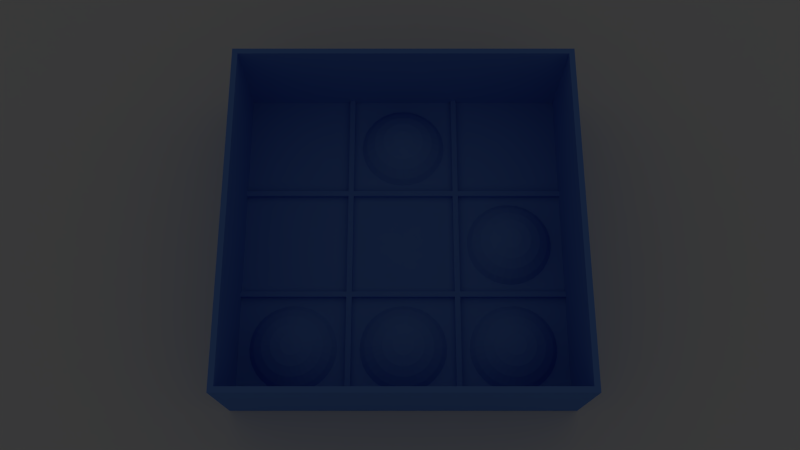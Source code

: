 # Source: hacker-jabon.blend  (saved by Blender 2.72.0; exported with 4.5.12 LTS)
import bpy
from mathutils import Matrix  # noqa: F401  (used for matrix-valued properties, if any)

bpy.ops.wm.read_factory_settings(use_empty=True)
scene = bpy.context.scene
scene.name = 'Scene'

# ---- collections
col_collection_1 = bpy.data.collections.new('Collection 1'); scene.collection.children.link(col_collection_1)

# ---- materials (node trees are filled in below, after node groups)
mat_color = bpy.data.materials.new('color')
mat_color.alpha_threshold = 0.0
mat_color.use_transparent_shadow = False
mat_color.diffuse_color = (0.1386, 0.2976, 0.8, 1.0)
mat_color.roughness = 0.5
mat_color.line_color = (0.0, 0.0, 0.0, 1.0)

# ---- material node trees

# ---- world
world_world = bpy.data.worlds.new('World'); scene.world = world_world
world_world.color = (0.05088, 0.05088, 0.05088)
world_world.use_sun_shadow = False
world_world.sun_shadow_jitter_overblur = 0.0
world_world.cycles.sampling_method = 'MANUAL'
world_world.cycles.sample_map_resolution = 256

# ---- cameras
cam_camera = bpy.data.cameras.new('Camera')
cam_camera.clip_end = 500.0
cam_camera.lens = 35.0
cam_camera.sensor_width = 32.0
cam_camera.sensor_height = 18.0
cam_camera.ortho_scale = 7.314
cam_camera.dof.focus_distance = 0.0
cam_camera.dof.aperture_fstop = 128.0

# ---- lights
light_lamp = bpy.data.lights.new('Lamp', 'POINT')
light_lamp.transmission_factor = 0.0
light_lamp.cutoff_distance = 30.0
light_lamp.energy = 100.0
light_lamp.shadow_buffer_clip_start = 1.001
light_lamp.shadow_soft_size = 0.1
light_lamp.shadow_maximum_resolution = 0.006
light_lamp.use_absolute_resolution = True
light_lamp.cycles.use_multiple_importance_sampling = False

# ---- meshes
me_plane = bpy.data.meshes.new('Plane')
me_plane.from_pydata([(-1.0, -1.0, 0.0), (1.0, -1.0, 0.0), (-1.0, 1.0, 0.0), (1.0, 1.0, 0.0)], [], [(0, 1, 3, 2)])
me_plane.use_remesh_preserve_volume = False
me_plane.use_remesh_preserve_attributes = False
me_plane.use_mirror_vertex_groups = False
me_plane.update()
me_cube_003 = bpy.data.meshes.new('Cube.003')
me_cube_003.from_pydata([(-1.0, -1.0, 0.8), (-1.0, -1.0, 1.0), (-1.0, 1.0, 1.0), (-1.0, 1.0, 0.8), (1.0, -1.0, 0.8), (1.0, -1.0, 1.0), (1.0, 1.0, 1.0), (1.0, 1.0, 0.8)], [], [(0, 1, 2, 3), (4, 5, 1, 0), (5, 6, 2, 1), (3, 2, 6, 7), (7, 6, 5, 4), (0, 3, 7, 4)])
me_cube_003.materials.append(mat_color)
me_cube_003.use_remesh_preserve_volume = False
me_cube_003.use_remesh_preserve_attributes = False
me_cube_003.use_mirror_vertex_groups = False
me_cube_003.update()
me_cube_002 = bpy.data.meshes.new('Cube.002')
me_cube_002.from_pydata([(-1.0, -1.0, 0.8), (-1.0, -1.0, 1.0), (-1.0, 1.0, 1.0), (-1.0, 1.0, 0.8), (1.0, -1.0, 0.8), (1.0, -1.0, 1.0), (1.0, 1.0, 1.0), (1.0, 1.0, 0.8)], [], [(0, 1, 2, 3), (4, 5, 1, 0), (5, 6, 2, 1), (3, 2, 6, 7), (7, 6, 5, 4), (0, 3, 7, 4)])
me_cube_002.materials.append(mat_color)
me_cube_002.use_remesh_preserve_volume = False
me_cube_002.use_remesh_preserve_attributes = False
me_cube_002.use_mirror_vertex_groups = False
me_cube_002.update()
me_cube_005 = bpy.data.meshes.new('Cube.005')
me_cube_005.from_pydata([(-1.0, -1.0, 0.8), (-1.0, -1.0, 1.0), (-1.0, -0.35, 1.0), (-1.0, -0.35, 0.8), (1.0, -0.35, 0.8), (1.0, -1.0, 0.8), (1.0, -1.0, 1.0), (1.0, -0.35, 1.0), (-1.0, -0.3167, 1.0), (-1.0, 0.3167, 1.0), (-1.0, 0.3167, 0.8), (-1.0, -0.3167, 0.8), (1.0, -0.3167, 1.0), (1.0, 0.3167, 1.0), (1.0, 0.3167, 0.8), (1.0, -0.3167, 0.8), (-1.0, 0.35, 1.0), (-1.0, 1.0, 1.0), (-1.0, 1.0, 0.8), (-1.0, 0.35, 0.8), (1.0, 0.35, 0.8), (1.0, 0.35, 1.0), (1.0, 1.0, 1.0), (1.0, 1.0, 0.8)], [], [(0, 1, 2, 3), (0, 3, 4, 5), (5, 6, 1, 0), (6, 7, 2, 1), (7, 6, 5, 4), (3, 2, 7, 4), (8, 9, 10, 11), (12, 13, 9, 8), (13, 14, 10, 9), (11, 10, 14, 15), (13, 12, 15, 14), (15, 12, 8, 11), (16, 17, 18, 19), (16, 19, 20, 21), (21, 22, 17, 16), (18, 17, 22, 23), (19, 18, 23, 20), (23, 22, 21, 20)])
me_cube_005.materials.append(mat_color)
me_cube_005.use_remesh_preserve_volume = False
me_cube_005.use_remesh_preserve_attributes = False
me_cube_005.use_mirror_vertex_groups = False
me_cube_005.update()
me_cube_004 = bpy.data.meshes.new('Cube.004')
me_cube_004.from_pydata([(-1.0, -1.0, 0.8), (-1.0, -1.0, 1.0), (-1.0, -0.35, 1.0), (-1.0, -0.35, 0.8), (1.0, -0.35, 0.8), (1.0, -1.0, 0.8), (1.0, -1.0, 1.0), (1.0, -0.35, 1.0), (-1.0, -0.3167, 1.0), (-1.0, 0.3167, 1.0), (-1.0, 0.3167, 0.8), (-1.0, -0.3167, 0.8), (1.0, -0.3167, 1.0), (1.0, 0.3167, 1.0), (1.0, 0.3167, 0.8), (1.0, -0.3167, 0.8), (-1.0, 0.35, 1.0), (-1.0, 1.0, 1.0), (-1.0, 1.0, 0.8), (-1.0, 0.35, 0.8), (1.0, 0.35, 0.8), (1.0, 0.35, 1.0), (1.0, 1.0, 1.0), (1.0, 1.0, 0.8)], [], [(0, 1, 2, 3), (4, 5, 0, 3), (5, 6, 1, 0), (6, 7, 2, 1), (7, 6, 5, 4), (3, 2, 7, 4), (8, 9, 10, 11), (12, 13, 9, 8), (13, 14, 10, 9), (14, 15, 11, 10), (13, 12, 15, 14), (15, 12, 8, 11), (16, 17, 18, 19), (16, 19, 20, 21), (21, 22, 17, 16), (18, 17, 22, 23), (18, 23, 20, 19), (23, 22, 21, 20)])
me_cube_004.materials.append(mat_color)
me_cube_004.use_remesh_preserve_volume = False
me_cube_004.use_remesh_preserve_attributes = False
me_cube_004.use_mirror_vertex_groups = False
me_cube_004.update()
me_sphere_004 = bpy.data.meshes.new('Sphere.004')
me_sphere_004.from_pydata([(-0.5556, 0.0, 0.8315), (-0.3827, 0.0, 0.9239), (-0.3753, 0.07466, 0.9239), (-0.5449, 0.1084, 0.8315), (-0.7071, 0.0, 0.7071), (-0.6935, 0.1379, 0.7071), (-0.5449, -0.1084, 0.8315), (-0.3753, -0.07466, 0.9239), (-0.1951, 0.0, 0.9808), (-0.1913, 0.03806, 0.9808), (-0.3536, 0.1464, 0.9239), (-0.5133, 0.2126, 0.8315), (-0.8315, 0.0, 0.5556), (-0.8155, 0.1622, 0.5556), (-0.6935, -0.1379, 0.7071), (-0.6533, 0.2706, 0.7071), (-0.5133, -0.2126, 0.8315), (-0.3536, -0.1464, 0.9239), (-0.1913, -0.03806, 0.9808), (2.384e-07, -4.768e-07, 1.0), (-0.1802, 0.07466, 0.9808), (-0.3182, 0.2126, 0.9239), (-0.4619, 0.3087, 0.8315), (-0.8612, 0.0, 0.5), (-0.8446, 0.168, 0.5), (-0.8155, -0.1622, 0.5556), (-0.7682, 0.3182, 0.5556), (-0.6533, -0.2706, 0.7071), (-0.5879, 0.3928, 0.7071), (-0.4619, -0.3087, 0.8315), (-0.3182, -0.2126, 0.9239), (-0.1802, -0.07466, 0.9808), (-0.1622, 0.1084, 0.9808), (-0.2706, 0.2706, 0.9239), (-0.3928, 0.3928, 0.8315), (-0.8446, -0.168, 0.5), (-0.7956, 0.3296, 0.5), (-0.7682, -0.3182, 0.5556), (-0.6913, 0.4619, 0.5556), (-0.5879, -0.3928, 0.7071), (-0.5, 0.5, 0.7071), (-0.3928, -0.3928, 0.8315), (-0.2706, -0.2706, 0.9239), (-0.1622, -0.1084, 0.9808), (-0.1379, 0.1379, 0.9808), (-0.2126, 0.3182, 0.9239), (-0.3087, 0.4619, 0.8315), (-0.7956, -0.3296, 0.5), (-0.716, 0.4784, 0.5), (-0.6913, -0.4619, 0.5556), (-0.5879, 0.5879, 0.5556), (-0.5, -0.5, 0.7071), (-0.3928, 0.5879, 0.7071), (-0.3087, -0.4619, 0.8315), (-0.2126, -0.3182, 0.9239), (-0.1379, -0.1379, 0.9808), (-0.1084, 0.1622, 0.9808), (-0.1464, 0.3536, 0.9239), (-0.2126, 0.5133, 0.8315), (-0.716, -0.4784, 0.5), (-0.6089, 0.6089, 0.5), (-0.5879, -0.5879, 0.5556), (-0.4619, 0.6913, 0.5556), (-0.3928, -0.5879, 0.7071), (-0.2706, 0.6533, 0.7071), (-0.2126, -0.5133, 0.8315), (-0.1464, -0.3536, 0.9239), (-0.1084, -0.1622, 0.9808), (-0.07466, 0.1802, 0.9808), (-0.07466, 0.3753, 0.9239), (-0.1084, 0.5449, 0.8315), (-0.6089, -0.6089, 0.5), (-0.4784, 0.716, 0.5), (-0.4619, -0.6913, 0.5556), (-0.3182, 0.7682, 0.5556), (-0.2706, -0.6533, 0.7071), (-0.1379, 0.6935, 0.7071), (-0.1084, -0.5449, 0.8315), (-0.07466, -0.3753, 0.9239), (-0.07466, -0.1802, 0.9808), (-0.03806, 0.1913, 0.9808), (4.768e-07, 0.3827, 0.9239), (4.768e-07, 0.5556, 0.8315), (-0.4784, -0.716, 0.5), (-0.3296, 0.7956, 0.5), (-0.3182, -0.7682, 0.5556), (-0.1622, 0.8155, 0.5556), (-0.1379, -0.6935, 0.7071), (4.768e-07, 0.7071, 0.7071), (2.384e-07, -0.5556, 0.8315), (2.384e-07, -0.3827, 0.9239), (-0.03806, -0.1913, 0.9808), (4.768e-07, 0.1951, 0.9808), (0.07466, 0.3753, 0.9239), (0.1084, 0.5449, 0.8315), (-0.3296, -0.7956, 0.5), (-0.168, 0.8446, 0.5), (-0.1622, -0.8155, 0.5556), (4.768e-07, 0.8315, 0.5556), (2.384e-07, -0.7071, 0.7071), (0.1379, 0.6935, 0.7071), (0.1084, -0.5449, 0.8315), (0.07466, -0.3753, 0.9239), (4.768e-07, -0.1951, 0.9808), (0.03806, 0.1913, 0.9808), (0.1464, 0.3536, 0.9239), (0.2126, 0.5133, 0.8315), (-0.168, -0.8446, 0.5), (4.768e-07, 0.8612, 0.5), (2.384e-07, -0.8315, 0.5556), (0.1622, 0.8155, 0.5556), (0.1379, -0.6935, 0.7071), (0.2706, 0.6533, 0.7071), (0.2126, -0.5133, 0.8315), (0.1464, -0.3536, 0.9239), (0.03806, -0.1913, 0.9808), (0.07466, 0.1802, 0.9808), (0.2126, 0.3182, 0.9239), (0.3087, 0.4619, 0.8315), (2.384e-07, -0.8612, 0.5), (0.168, 0.8446, 0.5), (0.1622, -0.8155, 0.5556), (0.3182, 0.7682, 0.5556), (0.2706, -0.6533, 0.7071), (0.3928, 0.5879, 0.7071), (0.3087, -0.4619, 0.8315), (0.2126, -0.3182, 0.9239), (0.07466, -0.1802, 0.9808), (0.1084, 0.1622, 0.9808), (0.2706, 0.2706, 0.9239), (0.3928, 0.3928, 0.8315), (0.168, -0.8446, 0.5), (0.3296, 0.7956, 0.5), (0.3182, -0.7682, 0.5556), (0.4619, 0.6913, 0.5556), (0.3928, -0.5879, 0.7071), (0.5, 0.5, 0.7071), (0.3928, -0.3928, 0.8315), (0.2706, -0.2706, 0.9239), (0.1084, -0.1622, 0.9808), (0.138, 0.1379, 0.9808), (0.3182, 0.2126, 0.9239), (0.4619, 0.3087, 0.8315), (0.3296, -0.7956, 0.5), (0.4784, 0.716, 0.5), (0.4619, -0.6913, 0.5556), (0.5879, 0.5879, 0.5556), (0.5, -0.5, 0.7071), (0.5879, 0.3928, 0.7071), (0.4619, -0.3087, 0.8315), (0.3182, -0.2126, 0.9239), (0.138, -0.1379, 0.9808), (0.1622, 0.1084, 0.9808), (0.3536, 0.1464, 0.9239), (0.5133, 0.2126, 0.8315), (0.4784, -0.716, 0.5), (0.6089, 0.6089, 0.5), (0.5879, -0.5879, 0.5556), (0.6913, 0.4619, 0.5556), (0.5879, -0.3928, 0.7071), (0.6533, 0.2706, 0.7071), (0.5133, -0.2126, 0.8315), (0.3536, -0.1464, 0.9239), (0.1622, -0.1084, 0.9808), (0.1802, 0.07466, 0.9808), (0.3753, 0.07466, 0.9239), (0.5449, 0.1084, 0.8315), (0.6089, -0.6089, 0.5), (0.716, 0.4784, 0.5), (0.6913, -0.4619, 0.5556), (0.7682, 0.3182, 0.5556), (0.6533, -0.2706, 0.7071), (0.6935, 0.1379, 0.7071), (0.5449, -0.1084, 0.8315), (0.3753, -0.07466, 0.9239), (0.1802, -0.07466, 0.9808), (0.1913, 0.03806, 0.9808), (0.3827, 0.0, 0.9239), (0.5556, 0.0, 0.8315), (0.716, -0.4784, 0.5), (0.7956, 0.3296, 0.5), (0.7682, -0.3182, 0.5556), (0.8155, 0.1622, 0.5556), (0.6935, -0.1379, 0.7071), (0.7071, 0.0, 0.7071), (0.1913, -0.03806, 0.9808), (0.1951, 0.0, 0.9808), (0.7956, -0.3296, 0.5), (0.8446, 0.168, 0.5), (0.8155, -0.1622, 0.5556), (0.8315, 0.0, 0.5556), (0.8446, -0.168, 0.5), (0.8612, 0.0, 0.5)], [], [(0, 1, 2, 3), (4, 0, 3, 5), (6, 7, 1, 0), (1, 8, 9, 2), (3, 2, 10, 11), (12, 4, 5, 13), (14, 6, 0, 4), (5, 3, 11, 15), (16, 17, 7, 6), (7, 18, 8, 1), (8, 19, 9), (2, 9, 20, 10), (11, 10, 21, 22), (23, 12, 13, 24), (25, 14, 4, 12), (13, 5, 15, 26), (27, 16, 6, 14), (15, 11, 22, 28), (29, 30, 17, 16), (17, 31, 18, 7), (18, 19, 8), (9, 19, 20), (10, 20, 32, 21), (22, 21, 33, 34), (35, 25, 12, 23), (24, 13, 26, 36), (37, 27, 14, 25), (26, 15, 28, 38), (39, 29, 16, 27), (28, 22, 34, 40), (41, 42, 30, 29), (30, 43, 31, 17), (31, 19, 18), (20, 19, 32), (21, 32, 44, 33), (34, 33, 45, 46), (47, 37, 25, 35), (36, 26, 38, 48), (49, 39, 27, 37), (38, 28, 40, 50), (51, 41, 29, 39), (40, 34, 46, 52), (53, 54, 42, 41), (42, 55, 43, 30), (43, 19, 31), (32, 19, 44), (33, 44, 56, 45), (46, 45, 57, 58), (59, 49, 37, 47), (48, 38, 50, 60), (61, 51, 39, 49), (50, 40, 52, 62), (63, 53, 41, 51), (52, 46, 58, 64), (65, 66, 54, 53), (54, 67, 55, 42), (55, 19, 43), (44, 19, 56), (45, 56, 68, 57), (58, 57, 69, 70), (71, 61, 49, 59), (60, 50, 62, 72), (73, 63, 51, 61), (62, 52, 64, 74), (75, 65, 53, 63), (64, 58, 70, 76), (77, 78, 66, 65), (66, 79, 67, 54), (67, 19, 55), (56, 19, 68), (57, 68, 80, 69), (70, 69, 81, 82), (83, 73, 61, 71), (72, 62, 74, 84), (85, 75, 63, 73), (74, 64, 76, 86), (87, 77, 65, 75), (76, 70, 82, 88), (89, 90, 78, 77), (78, 91, 79, 66), (79, 19, 67), (68, 19, 80), (69, 80, 92, 81), (82, 81, 93, 94), (95, 85, 73, 83), (84, 74, 86, 96), (97, 87, 75, 85), (86, 76, 88, 98), (99, 89, 77, 87), (88, 82, 94, 100), (101, 102, 90, 89), (90, 103, 91, 78), (91, 19, 79), (80, 19, 92), (81, 92, 104, 93), (94, 93, 105, 106), (107, 97, 85, 95), (96, 86, 98, 108), (109, 99, 87, 97), (98, 88, 100, 110), (111, 101, 89, 99), (100, 94, 106, 112), (113, 114, 102, 101), (102, 115, 103, 90), (103, 19, 91), (92, 19, 104), (93, 104, 116, 105), (106, 105, 117, 118), (119, 109, 97, 107), (108, 98, 110, 120), (121, 111, 99, 109), (110, 100, 112, 122), (123, 113, 101, 111), (112, 106, 118, 124), (125, 126, 114, 113), (114, 127, 115, 102), (115, 19, 103), (104, 19, 116), (105, 116, 128, 117), (118, 117, 129, 130), (131, 121, 109, 119), (120, 110, 122, 132), (133, 123, 111, 121), (122, 112, 124, 134), (135, 125, 113, 123), (124, 118, 130, 136), (137, 138, 126, 125), (126, 139, 127, 114), (127, 19, 115), (116, 19, 128), (117, 128, 140, 129), (130, 129, 141, 142), (143, 133, 121, 131), (132, 122, 134, 144), (145, 135, 123, 133), (134, 124, 136, 146), (147, 137, 125, 135), (136, 130, 142, 148), (149, 150, 138, 137), (138, 151, 139, 126), (139, 19, 127), (128, 19, 140), (129, 140, 152, 141), (142, 141, 153, 154), (155, 145, 133, 143), (144, 134, 146, 156), (157, 147, 135, 145), (146, 136, 148, 158), (159, 149, 137, 147), (148, 142, 154, 160), (161, 162, 150, 149), (150, 163, 151, 138), (151, 19, 139), (140, 19, 152), (141, 152, 164, 153), (154, 153, 165, 166), (167, 157, 145, 155), (156, 146, 158, 168), (169, 159, 147, 157), (158, 148, 160, 170), (171, 161, 149, 159), (160, 154, 166, 172), (173, 174, 162, 161), (162, 175, 163, 150), (163, 19, 151), (152, 19, 164), (153, 164, 176, 165), (166, 165, 177, 178), (179, 169, 157, 167), (168, 158, 170, 180), (181, 171, 159, 169), (170, 160, 172, 182), (183, 173, 161, 171), (172, 166, 178, 184), (178, 177, 174, 173), (174, 185, 175, 162), (175, 19, 163), (164, 19, 176), (165, 176, 186, 177), (187, 181, 169, 179), (180, 170, 182, 188), (189, 183, 171, 181), (182, 172, 184, 190), (184, 178, 173, 183), (177, 186, 185, 174), (185, 19, 175), (176, 19, 186), (191, 189, 181, 187), (188, 182, 190, 192), (190, 184, 183, 189), (186, 19, 185), (192, 190, 189, 191), (48, 60, 72, 84, 96, 108, 120, 132, 144, 156, 168, 180, 188, 192, 191, 187, 179, 167, 155, 143, 131, 119, 107, 95, 83, 71, 59, 47, 35, 23, 24, 36)])
me_sphere_004.materials.append(mat_color)
me_sphere_004.use_remesh_preserve_volume = False
me_sphere_004.use_remesh_preserve_attributes = False
me_sphere_004.use_mirror_vertex_groups = False
me_sphere_004.update()
me_sphere_003 = bpy.data.meshes.new('Sphere.003')
me_sphere_003.from_pydata([(-0.5556, 0.0, 0.8315), (-0.3827, 0.0, 0.9239), (-0.3753, 0.07466, 0.9239), (-0.5449, 0.1084, 0.8315), (-0.7071, 0.0, 0.7071), (-0.6935, 0.1379, 0.7071), (-0.5449, -0.1084, 0.8315), (-0.3753, -0.07466, 0.9239), (-0.1951, 0.0, 0.9808), (-0.1913, 0.03806, 0.9808), (-0.3536, 0.1464, 0.9239), (-0.5133, 0.2126, 0.8315), (-0.8315, 0.0, 0.5556), (-0.8155, 0.1622, 0.5556), (-0.6935, -0.1379, 0.7071), (-0.6533, 0.2706, 0.7071), (-0.5133, -0.2126, 0.8315), (-0.3536, -0.1464, 0.9239), (-0.1913, -0.03806, 0.9808), (2.011e-07, -4.768e-07, 1.0), (-0.1802, 0.07466, 0.9808), (-0.3182, 0.2126, 0.9239), (-0.4619, 0.3087, 0.8315), (-0.8612, 0.0, 0.5), (-0.8446, 0.168, 0.5), (-0.8155, -0.1622, 0.5556), (-0.7682, 0.3182, 0.5556), (-0.6533, -0.2706, 0.7071), (-0.5879, 0.3928, 0.7071), (-0.4619, -0.3087, 0.8315), (-0.3182, -0.2126, 0.9239), (-0.1802, -0.07466, 0.9808), (-0.1622, 0.1084, 0.9808), (-0.2706, 0.2706, 0.9239), (-0.3928, 0.3928, 0.8315), (-0.8446, -0.168, 0.5), (-0.7956, 0.3296, 0.5), (-0.7682, -0.3182, 0.5556), (-0.6913, 0.4619, 0.5556), (-0.5879, -0.3928, 0.7071), (-0.5, 0.5, 0.7071), (-0.3928, -0.3928, 0.8315), (-0.2706, -0.2706, 0.9239), (-0.1622, -0.1084, 0.9808), (-0.1379, 0.1379, 0.9808), (-0.2126, 0.3182, 0.9239), (-0.3087, 0.4619, 0.8315), (-0.7956, -0.3296, 0.5), (-0.716, 0.4784, 0.5), (-0.6913, -0.4619, 0.5556), (-0.5879, 0.5879, 0.5556), (-0.5, -0.5, 0.7071), (-0.3928, 0.5879, 0.7071), (-0.3087, -0.4619, 0.8315), (-0.2126, -0.3182, 0.9239), (-0.1379, -0.1379, 0.9808), (-0.1084, 0.1622, 0.9808), (-0.1464, 0.3536, 0.9239), (-0.2126, 0.5133, 0.8315), (-0.716, -0.4784, 0.5), (-0.6089, 0.6089, 0.5), (-0.5879, -0.5879, 0.5556), (-0.4619, 0.6913, 0.5556), (-0.3928, -0.5879, 0.7071), (-0.2706, 0.6533, 0.7071), (-0.2126, -0.5133, 0.8315), (-0.1464, -0.3536, 0.9239), (-0.1084, -0.1622, 0.9808), (-0.07466, 0.1802, 0.9808), (-0.07466, 0.3753, 0.9239), (-0.1084, 0.5449, 0.8315), (-0.6089, -0.6089, 0.5), (-0.4784, 0.716, 0.5), (-0.4619, -0.6913, 0.5556), (-0.3182, 0.7682, 0.5556), (-0.2706, -0.6533, 0.7071), (-0.1379, 0.6935, 0.7071), (-0.1084, -0.5449, 0.8315), (-0.07466, -0.3753, 0.9239), (-0.07466, -0.1802, 0.9808), (-0.03806, 0.1913, 0.9808), (3.192e-07, 0.3827, 0.9239), (3.117e-07, 0.5556, 0.8315), (-0.4784, -0.716, 0.5), (-0.3296, 0.7956, 0.5), (-0.3182, -0.7682, 0.5556), (-0.1622, 0.8155, 0.5556), (-0.1379, -0.6935, 0.7071), (3.192e-07, 0.7071, 0.7071), (2.819e-07, -0.5556, 0.8315), (2.819e-07, -0.3827, 0.9239), (-0.03806, -0.1913, 0.9808), (3.266e-07, 0.1951, 0.9808), (0.07466, 0.3753, 0.9239), (0.1084, 0.5449, 0.8315), (-0.3296, -0.7956, 0.5), (-0.168, 0.8446, 0.5), (-0.1622, -0.8155, 0.5556), (3.341e-07, 0.8315, 0.5556), (1.851e-07, -0.7071, 0.7071), (0.138, 0.6935, 0.7071), (0.1084, -0.5449, 0.8315), (0.07466, -0.3753, 0.9239), (3.117e-07, -0.1951, 0.9808), (0.03806, 0.1913, 0.9808), (0.1464, 0.3536, 0.9239), (0.2126, 0.5133, 0.8315), (-0.168, -0.8446, 0.5), (3.149e-07, 0.8612, 0.5), (1.404e-07, -0.8315, 0.5556), (0.1622, 0.8155, 0.5556), (0.1379, -0.6935, 0.7071), (0.2706, 0.6533, 0.7071), (0.2126, -0.5133, 0.8315), (0.1464, -0.3536, 0.9239), (0.03806, -0.1913, 0.9808), (0.07466, 0.1802, 0.9808), (0.2126, 0.3182, 0.9239), (0.3087, 0.4619, 0.8315), (1.978e-07, -0.8612, 0.5), (0.168, 0.8446, 0.5), (0.1622, -0.8155, 0.5556), (0.3182, 0.7682, 0.5556), (0.2706, -0.6533, 0.7071), (0.3928, 0.5879, 0.7071), (0.3087, -0.4619, 0.8315), (0.2126, -0.3182, 0.9239), (0.07466, -0.1802, 0.9808), (0.1084, 0.1622, 0.9808), (0.2706, 0.2706, 0.9239), (0.3928, 0.3928, 0.8315), (0.168, -0.8446, 0.5), (0.3296, 0.7956, 0.5), (0.3182, -0.7682, 0.5556), (0.4619, 0.6913, 0.5556), (0.3928, -0.5879, 0.7071), (0.5, 0.5, 0.7071), (0.3928, -0.3928, 0.8315), (0.2706, -0.2706, 0.9239), (0.1084, -0.1622, 0.9808), (0.138, 0.1379, 0.9808), (0.3182, 0.2126, 0.9239), (0.4619, 0.3087, 0.8315), (0.3296, -0.7956, 0.5), (0.4784, 0.716, 0.5), (0.4619, -0.6913, 0.5556), (0.5879, 0.5879, 0.5556), (0.5, -0.5, 0.7071), (0.5879, 0.3928, 0.7071), (0.4619, -0.3087, 0.8315), (0.3182, -0.2126, 0.9239), (0.138, -0.1379, 0.9808), (0.1622, 0.1084, 0.9808), (0.3536, 0.1464, 0.9239), (0.5133, 0.2126, 0.8315), (0.4784, -0.716, 0.5), (0.6089, 0.6089, 0.5), (0.5879, -0.5879, 0.5556), (0.6913, 0.4619, 0.5556), (0.5879, -0.3928, 0.7071), (0.6533, 0.2706, 0.7071), (0.5133, -0.2126, 0.8315), (0.3536, -0.1464, 0.9239), (0.1622, -0.1084, 0.9808), (0.1802, 0.07466, 0.9808), (0.3753, 0.07466, 0.9239), (0.5449, 0.1084, 0.8315), (0.6089, -0.6089, 0.5), (0.716, 0.4784, 0.5), (0.6913, -0.4619, 0.5556), (0.7682, 0.3182, 0.5556), (0.6533, -0.2706, 0.7071), (0.6935, 0.1379, 0.7071), (0.5449, -0.1084, 0.8315), (0.3753, -0.07466, 0.9239), (0.1802, -0.07466, 0.9808), (0.1913, 0.03806, 0.9808), (0.3827, 0.0, 0.9239), (0.5556, 0.0, 0.8315), (0.716, -0.4784, 0.5), (0.7956, 0.3296, 0.5), (0.7682, -0.3182, 0.5556), (0.8155, 0.1622, 0.5556), (0.6935, -0.1379, 0.7071), (0.7071, 0.0, 0.7071), (0.1913, -0.03806, 0.9808), (0.1951, 0.0, 0.9808), (0.7956, -0.3296, 0.5), (0.8446, 0.168, 0.5), (0.8155, -0.1622, 0.5556), (0.8315, 0.0, 0.5556), (0.8446, -0.168, 0.5), (0.8612, 0.0, 0.5)], [], [(0, 1, 2, 3), (4, 0, 3, 5), (6, 7, 1, 0), (1, 8, 9, 2), (3, 2, 10, 11), (12, 4, 5, 13), (14, 6, 0, 4), (5, 3, 11, 15), (16, 17, 7, 6), (7, 18, 8, 1), (8, 19, 9), (2, 9, 20, 10), (11, 10, 21, 22), (23, 12, 13, 24), (25, 14, 4, 12), (13, 5, 15, 26), (27, 16, 6, 14), (15, 11, 22, 28), (29, 30, 17, 16), (17, 31, 18, 7), (18, 19, 8), (9, 19, 20), (10, 20, 32, 21), (22, 21, 33, 34), (35, 25, 12, 23), (24, 13, 26, 36), (37, 27, 14, 25), (26, 15, 28, 38), (39, 29, 16, 27), (28, 22, 34, 40), (41, 42, 30, 29), (30, 43, 31, 17), (31, 19, 18), (20, 19, 32), (21, 32, 44, 33), (34, 33, 45, 46), (47, 37, 25, 35), (36, 26, 38, 48), (49, 39, 27, 37), (38, 28, 40, 50), (51, 41, 29, 39), (40, 34, 46, 52), (53, 54, 42, 41), (42, 55, 43, 30), (43, 19, 31), (32, 19, 44), (33, 44, 56, 45), (46, 45, 57, 58), (59, 49, 37, 47), (48, 38, 50, 60), (61, 51, 39, 49), (50, 40, 52, 62), (63, 53, 41, 51), (52, 46, 58, 64), (65, 66, 54, 53), (54, 67, 55, 42), (55, 19, 43), (44, 19, 56), (45, 56, 68, 57), (58, 57, 69, 70), (71, 61, 49, 59), (60, 50, 62, 72), (73, 63, 51, 61), (62, 52, 64, 74), (75, 65, 53, 63), (64, 58, 70, 76), (77, 78, 66, 65), (66, 79, 67, 54), (67, 19, 55), (56, 19, 68), (57, 68, 80, 69), (70, 69, 81, 82), (83, 73, 61, 71), (72, 62, 74, 84), (85, 75, 63, 73), (74, 64, 76, 86), (87, 77, 65, 75), (76, 70, 82, 88), (89, 90, 78, 77), (78, 91, 79, 66), (79, 19, 67), (68, 19, 80), (69, 80, 92, 81), (82, 81, 93, 94), (95, 85, 73, 83), (84, 74, 86, 96), (97, 87, 75, 85), (86, 76, 88, 98), (99, 89, 77, 87), (88, 82, 94, 100), (101, 102, 90, 89), (90, 103, 91, 78), (91, 19, 79), (80, 19, 92), (81, 92, 104, 93), (94, 93, 105, 106), (107, 97, 85, 95), (96, 86, 98, 108), (109, 99, 87, 97), (98, 88, 100, 110), (111, 101, 89, 99), (100, 94, 106, 112), (113, 114, 102, 101), (102, 115, 103, 90), (103, 19, 91), (92, 19, 104), (93, 104, 116, 105), (106, 105, 117, 118), (119, 109, 97, 107), (108, 98, 110, 120), (121, 111, 99, 109), (110, 100, 112, 122), (123, 113, 101, 111), (112, 106, 118, 124), (125, 126, 114, 113), (114, 127, 115, 102), (115, 19, 103), (104, 19, 116), (105, 116, 128, 117), (118, 117, 129, 130), (131, 121, 109, 119), (120, 110, 122, 132), (133, 123, 111, 121), (122, 112, 124, 134), (135, 125, 113, 123), (124, 118, 130, 136), (137, 138, 126, 125), (126, 139, 127, 114), (127, 19, 115), (116, 19, 128), (117, 128, 140, 129), (130, 129, 141, 142), (143, 133, 121, 131), (132, 122, 134, 144), (145, 135, 123, 133), (134, 124, 136, 146), (147, 137, 125, 135), (136, 130, 142, 148), (149, 150, 138, 137), (138, 151, 139, 126), (139, 19, 127), (128, 19, 140), (129, 140, 152, 141), (142, 141, 153, 154), (155, 145, 133, 143), (144, 134, 146, 156), (157, 147, 135, 145), (146, 136, 148, 158), (159, 149, 137, 147), (148, 142, 154, 160), (161, 162, 150, 149), (150, 163, 151, 138), (151, 19, 139), (140, 19, 152), (141, 152, 164, 153), (154, 153, 165, 166), (167, 157, 145, 155), (156, 146, 158, 168), (169, 159, 147, 157), (158, 148, 160, 170), (171, 161, 149, 159), (160, 154, 166, 172), (173, 174, 162, 161), (162, 175, 163, 150), (163, 19, 151), (152, 19, 164), (153, 164, 176, 165), (166, 165, 177, 178), (179, 169, 157, 167), (168, 158, 170, 180), (181, 171, 159, 169), (170, 160, 172, 182), (183, 173, 161, 171), (172, 166, 178, 184), (178, 177, 174, 173), (174, 185, 175, 162), (175, 19, 163), (164, 19, 176), (165, 176, 186, 177), (187, 181, 169, 179), (180, 170, 182, 188), (189, 183, 171, 181), (182, 172, 184, 190), (184, 178, 173, 183), (177, 186, 185, 174), (185, 19, 175), (176, 19, 186), (191, 189, 181, 187), (188, 182, 190, 192), (190, 184, 183, 189), (186, 19, 185), (192, 190, 189, 191), (48, 60, 72, 84, 96, 108, 120, 132, 144, 156, 168, 180, 188, 192, 191, 187, 179, 167, 155, 143, 131, 119, 107, 95, 83, 71, 59, 47, 35, 23, 24, 36)])
me_sphere_003.materials.append(mat_color)
me_sphere_003.use_remesh_preserve_volume = False
me_sphere_003.use_remesh_preserve_attributes = False
me_sphere_003.use_mirror_vertex_groups = False
me_sphere_003.update()
me_sphere_002 = bpy.data.meshes.new('Sphere.002')
me_sphere_002.from_pydata([(-0.5556, 0.0, 0.8315), (-0.3827, 0.0, 0.9239), (-0.3753, 0.07466, 0.9239), (-0.5449, 0.1084, 0.8315), (-0.7071, 0.0, 0.7071), (-0.6935, 0.1379, 0.7071), (-0.5449, -0.1084, 0.8315), (-0.3753, -0.07466, 0.9239), (-0.1951, 0.0, 0.9808), (-0.1913, 0.03806, 0.9808), (-0.3536, 0.1464, 0.9239), (-0.5133, 0.2126, 0.8315), (-0.8315, 0.0, 0.5556), (-0.8155, 0.1622, 0.5556), (-0.6935, -0.1379, 0.7071), (-0.6533, 0.2706, 0.7071), (-0.5133, -0.2126, 0.8315), (-0.3536, -0.1464, 0.9239), (-0.1913, -0.03806, 0.9808), (2.384e-07, -4.768e-07, 1.0), (-0.1802, 0.07466, 0.9808), (-0.3182, 0.2126, 0.9239), (-0.4619, 0.3087, 0.8315), (-0.8612, 0.0, 0.5), (-0.8446, 0.168, 0.5), (-0.8155, -0.1622, 0.5556), (-0.7682, 0.3182, 0.5556), (-0.6533, -0.2706, 0.7071), (-0.5879, 0.3928, 0.7071), (-0.4619, -0.3087, 0.8315), (-0.3182, -0.2126, 0.9239), (-0.1802, -0.07466, 0.9808), (-0.1622, 0.1084, 0.9808), (-0.2706, 0.2706, 0.9239), (-0.3928, 0.3928, 0.8315), (-0.8446, -0.168, 0.5), (-0.7956, 0.3296, 0.5), (-0.7682, -0.3182, 0.5556), (-0.6913, 0.4619, 0.5556), (-0.5879, -0.3928, 0.7071), (-0.5, 0.5, 0.7071), (-0.3928, -0.3928, 0.8315), (-0.2706, -0.2706, 0.9239), (-0.1622, -0.1084, 0.9808), (-0.1379, 0.1379, 0.9808), (-0.2126, 0.3182, 0.9239), (-0.3087, 0.4619, 0.8315), (-0.7956, -0.3296, 0.5), (-0.716, 0.4784, 0.5), (-0.6913, -0.4619, 0.5556), (-0.5879, 0.5879, 0.5556), (-0.5, -0.5, 0.7071), (-0.3928, 0.5879, 0.7071), (-0.3087, -0.4619, 0.8315), (-0.2126, -0.3182, 0.9239), (-0.1379, -0.1379, 0.9808), (-0.1084, 0.1622, 0.9808), (-0.1464, 0.3536, 0.9239), (-0.2126, 0.5133, 0.8315), (-0.716, -0.4784, 0.5), (-0.6089, 0.6089, 0.5), (-0.5879, -0.5879, 0.5556), (-0.4619, 0.6913, 0.5556), (-0.3928, -0.5879, 0.7071), (-0.2706, 0.6533, 0.7071), (-0.2126, -0.5133, 0.8315), (-0.1464, -0.3536, 0.9239), (-0.1084, -0.1622, 0.9808), (-0.07466, 0.1802, 0.9808), (-0.07466, 0.3753, 0.9239), (-0.1084, 0.5449, 0.8315), (-0.6089, -0.6089, 0.5), (-0.4784, 0.716, 0.5), (-0.4619, -0.6913, 0.5556), (-0.3182, 0.7682, 0.5556), (-0.2706, -0.6533, 0.7071), (-0.1379, 0.6935, 0.7071), (-0.1084, -0.5449, 0.8315), (-0.07466, -0.3753, 0.9239), (-0.07466, -0.1802, 0.9808), (-0.03806, 0.1913, 0.9808), (4.768e-07, 0.3827, 0.9239), (4.768e-07, 0.5556, 0.8315), (-0.4784, -0.716, 0.5), (-0.3296, 0.7956, 0.5), (-0.3182, -0.7682, 0.5556), (-0.1622, 0.8155, 0.5556), (-0.1379, -0.6935, 0.7071), (4.768e-07, 0.7071, 0.7071), (2.384e-07, -0.5556, 0.8315), (2.384e-07, -0.3827, 0.9239), (-0.03806, -0.1913, 0.9808), (4.768e-07, 0.1951, 0.9808), (0.07466, 0.3753, 0.9239), (0.1084, 0.5449, 0.8315), (-0.3296, -0.7956, 0.5), (-0.168, 0.8446, 0.5), (-0.1622, -0.8155, 0.5556), (4.768e-07, 0.8315, 0.5556), (2.384e-07, -0.7071, 0.7071), (0.1379, 0.6935, 0.7071), (0.1084, -0.5449, 0.8315), (0.07466, -0.3753, 0.9239), (4.768e-07, -0.1951, 0.9808), (0.03806, 0.1913, 0.9808), (0.1464, 0.3536, 0.9239), (0.2126, 0.5133, 0.8315), (-0.168, -0.8446, 0.5), (4.768e-07, 0.8612, 0.5), (2.384e-07, -0.8315, 0.5556), (0.1622, 0.8155, 0.5556), (0.1379, -0.6935, 0.7071), (0.2706, 0.6533, 0.7071), (0.2126, -0.5133, 0.8315), (0.1464, -0.3536, 0.9239), (0.03806, -0.1913, 0.9808), (0.07466, 0.1802, 0.9808), (0.2126, 0.3182, 0.9239), (0.3087, 0.4619, 0.8315), (2.384e-07, -0.8612, 0.5), (0.168, 0.8446, 0.5), (0.1622, -0.8155, 0.5556), (0.3182, 0.7682, 0.5556), (0.2706, -0.6533, 0.7071), (0.3928, 0.5879, 0.7071), (0.3087, -0.4619, 0.8315), (0.2126, -0.3182, 0.9239), (0.07466, -0.1802, 0.9808), (0.1084, 0.1622, 0.9808), (0.2706, 0.2706, 0.9239), (0.3928, 0.3928, 0.8315), (0.168, -0.8446, 0.5), (0.3296, 0.7956, 0.5), (0.3182, -0.7682, 0.5556), (0.4619, 0.6913, 0.5556), (0.3928, -0.5879, 0.7071), (0.5, 0.5, 0.7071), (0.3928, -0.3928, 0.8315), (0.2706, -0.2706, 0.9239), (0.1084, -0.1622, 0.9808), (0.138, 0.1379, 0.9808), (0.3182, 0.2126, 0.9239), (0.4619, 0.3087, 0.8315), (0.3296, -0.7956, 0.5), (0.4784, 0.716, 0.5), (0.4619, -0.6913, 0.5556), (0.5879, 0.5879, 0.5556), (0.5, -0.5, 0.7071), (0.5879, 0.3928, 0.7071), (0.4619, -0.3087, 0.8315), (0.3182, -0.2126, 0.9239), (0.138, -0.1379, 0.9808), (0.1622, 0.1084, 0.9808), (0.3536, 0.1464, 0.9239), (0.5133, 0.2126, 0.8315), (0.4784, -0.716, 0.5), (0.6089, 0.6089, 0.5), (0.5879, -0.5879, 0.5556), (0.6913, 0.4619, 0.5556), (0.5879, -0.3928, 0.7071), (0.6533, 0.2706, 0.7071), (0.5133, -0.2126, 0.8315), (0.3536, -0.1464, 0.9239), (0.1622, -0.1084, 0.9808), (0.1802, 0.07466, 0.9808), (0.3753, 0.07466, 0.9239), (0.5449, 0.1084, 0.8315), (0.6089, -0.6089, 0.5), (0.716, 0.4784, 0.5), (0.6913, -0.4619, 0.5556), (0.7682, 0.3182, 0.5556), (0.6533, -0.2706, 0.7071), (0.6935, 0.1379, 0.7071), (0.5449, -0.1084, 0.8315), (0.3753, -0.07466, 0.9239), (0.1802, -0.07466, 0.9808), (0.1913, 0.03806, 0.9808), (0.3827, 0.0, 0.9239), (0.5556, 0.0, 0.8315), (0.716, -0.4784, 0.5), (0.7956, 0.3296, 0.5), (0.7682, -0.3182, 0.5556), (0.8155, 0.1622, 0.5556), (0.6935, -0.1379, 0.7071), (0.7071, 0.0, 0.7071), (0.1913, -0.03806, 0.9808), (0.1951, 0.0, 0.9808), (0.7956, -0.3296, 0.5), (0.8446, 0.168, 0.5), (0.8155, -0.1622, 0.5556), (0.8315, 0.0, 0.5556), (0.8446, -0.168, 0.5), (0.8612, 0.0, 0.5)], [], [(0, 1, 2, 3), (4, 0, 3, 5), (6, 7, 1, 0), (1, 8, 9, 2), (3, 2, 10, 11), (12, 4, 5, 13), (14, 6, 0, 4), (5, 3, 11, 15), (16, 17, 7, 6), (7, 18, 8, 1), (8, 19, 9), (2, 9, 20, 10), (11, 10, 21, 22), (23, 12, 13, 24), (25, 14, 4, 12), (13, 5, 15, 26), (27, 16, 6, 14), (15, 11, 22, 28), (29, 30, 17, 16), (17, 31, 18, 7), (18, 19, 8), (9, 19, 20), (10, 20, 32, 21), (22, 21, 33, 34), (35, 25, 12, 23), (24, 13, 26, 36), (37, 27, 14, 25), (26, 15, 28, 38), (39, 29, 16, 27), (28, 22, 34, 40), (41, 42, 30, 29), (30, 43, 31, 17), (31, 19, 18), (20, 19, 32), (21, 32, 44, 33), (34, 33, 45, 46), (47, 37, 25, 35), (36, 26, 38, 48), (49, 39, 27, 37), (38, 28, 40, 50), (51, 41, 29, 39), (40, 34, 46, 52), (53, 54, 42, 41), (42, 55, 43, 30), (43, 19, 31), (32, 19, 44), (33, 44, 56, 45), (46, 45, 57, 58), (59, 49, 37, 47), (48, 38, 50, 60), (61, 51, 39, 49), (50, 40, 52, 62), (63, 53, 41, 51), (52, 46, 58, 64), (65, 66, 54, 53), (54, 67, 55, 42), (55, 19, 43), (44, 19, 56), (45, 56, 68, 57), (58, 57, 69, 70), (71, 61, 49, 59), (60, 50, 62, 72), (73, 63, 51, 61), (62, 52, 64, 74), (75, 65, 53, 63), (64, 58, 70, 76), (77, 78, 66, 65), (66, 79, 67, 54), (67, 19, 55), (56, 19, 68), (57, 68, 80, 69), (70, 69, 81, 82), (83, 73, 61, 71), (72, 62, 74, 84), (85, 75, 63, 73), (74, 64, 76, 86), (87, 77, 65, 75), (76, 70, 82, 88), (89, 90, 78, 77), (78, 91, 79, 66), (79, 19, 67), (68, 19, 80), (69, 80, 92, 81), (82, 81, 93, 94), (95, 85, 73, 83), (84, 74, 86, 96), (97, 87, 75, 85), (86, 76, 88, 98), (99, 89, 77, 87), (88, 82, 94, 100), (101, 102, 90, 89), (90, 103, 91, 78), (91, 19, 79), (80, 19, 92), (81, 92, 104, 93), (94, 93, 105, 106), (107, 97, 85, 95), (96, 86, 98, 108), (109, 99, 87, 97), (98, 88, 100, 110), (111, 101, 89, 99), (100, 94, 106, 112), (113, 114, 102, 101), (102, 115, 103, 90), (103, 19, 91), (92, 19, 104), (93, 104, 116, 105), (106, 105, 117, 118), (119, 109, 97, 107), (108, 98, 110, 120), (121, 111, 99, 109), (110, 100, 112, 122), (123, 113, 101, 111), (112, 106, 118, 124), (125, 126, 114, 113), (114, 127, 115, 102), (115, 19, 103), (104, 19, 116), (105, 116, 128, 117), (118, 117, 129, 130), (131, 121, 109, 119), (120, 110, 122, 132), (133, 123, 111, 121), (122, 112, 124, 134), (135, 125, 113, 123), (124, 118, 130, 136), (137, 138, 126, 125), (126, 139, 127, 114), (127, 19, 115), (116, 19, 128), (117, 128, 140, 129), (130, 129, 141, 142), (143, 133, 121, 131), (132, 122, 134, 144), (145, 135, 123, 133), (134, 124, 136, 146), (147, 137, 125, 135), (136, 130, 142, 148), (149, 150, 138, 137), (138, 151, 139, 126), (139, 19, 127), (128, 19, 140), (129, 140, 152, 141), (142, 141, 153, 154), (155, 145, 133, 143), (144, 134, 146, 156), (157, 147, 135, 145), (146, 136, 148, 158), (159, 149, 137, 147), (148, 142, 154, 160), (161, 162, 150, 149), (150, 163, 151, 138), (151, 19, 139), (140, 19, 152), (141, 152, 164, 153), (154, 153, 165, 166), (167, 157, 145, 155), (156, 146, 158, 168), (169, 159, 147, 157), (158, 148, 160, 170), (171, 161, 149, 159), (160, 154, 166, 172), (173, 174, 162, 161), (162, 175, 163, 150), (163, 19, 151), (152, 19, 164), (153, 164, 176, 165), (166, 165, 177, 178), (179, 169, 157, 167), (168, 158, 170, 180), (181, 171, 159, 169), (170, 160, 172, 182), (183, 173, 161, 171), (172, 166, 178, 184), (178, 177, 174, 173), (174, 185, 175, 162), (175, 19, 163), (164, 19, 176), (165, 176, 186, 177), (187, 181, 169, 179), (180, 170, 182, 188), (189, 183, 171, 181), (182, 172, 184, 190), (184, 178, 173, 183), (177, 186, 185, 174), (185, 19, 175), (176, 19, 186), (191, 189, 181, 187), (188, 182, 190, 192), (190, 184, 183, 189), (186, 19, 185), (192, 190, 189, 191), (48, 60, 72, 84, 96, 108, 120, 132, 144, 156, 168, 180, 188, 192, 191, 187, 179, 167, 155, 143, 131, 119, 107, 95, 83, 71, 59, 47, 35, 23, 24, 36)])
me_sphere_002.materials.append(mat_color)
me_sphere_002.use_remesh_preserve_volume = False
me_sphere_002.use_remesh_preserve_attributes = False
me_sphere_002.use_mirror_vertex_groups = False
me_sphere_002.update()
me_sphere_001 = bpy.data.meshes.new('Sphere.001')
me_sphere_001.from_pydata([(-0.5556, 0.0, 0.8315), (-0.3827, 0.0, 0.9239), (-0.3753, 0.07466, 0.9239), (-0.5449, 0.1084, 0.8315), (-0.7071, 0.0, 0.7071), (-0.6935, 0.1379, 0.7071), (-0.5449, -0.1084, 0.8315), (-0.3753, -0.07466, 0.9239), (-0.1951, 0.0, 0.9808), (-0.1913, 0.03806, 0.9808), (-0.3536, 0.1464, 0.9239), (-0.5133, 0.2126, 0.8315), (-0.8315, 0.0, 0.5556), (-0.8155, 0.1622, 0.5556), (-0.6935, -0.1379, 0.7071), (-0.6533, 0.2706, 0.7071), (-0.5133, -0.2126, 0.8315), (-0.3536, -0.1464, 0.9239), (-0.1913, -0.03806, 0.9808), (2.384e-07, -3.01e-07, 1.0), (-0.1802, 0.07466, 0.9808), (-0.3182, 0.2126, 0.9239), (-0.4619, 0.3087, 0.8315), (-0.8612, 0.0, 0.5), (-0.8446, 0.168, 0.5), (-0.8155, -0.1622, 0.5556), (-0.7682, 0.3182, 0.5556), (-0.6533, -0.2706, 0.7071), (-0.5879, 0.3928, 0.7071), (-0.4619, -0.3087, 0.8315), (-0.3182, -0.2126, 0.9239), (-0.1802, -0.07466, 0.9808), (-0.1622, 0.1084, 0.9808), (-0.2706, 0.2706, 0.9239), (-0.3928, 0.3928, 0.8315), (-0.8446, -0.168, 0.5), (-0.7956, 0.3296, 0.5), (-0.7682, -0.3182, 0.5556), (-0.6913, 0.4619, 0.5556), (-0.5879, -0.3928, 0.7071), (-0.5, 0.5, 0.7071), (-0.3928, -0.3928, 0.8315), (-0.2706, -0.2706, 0.9239), (-0.1622, -0.1084, 0.9808), (-0.1379, 0.1379, 0.9808), (-0.2126, 0.3182, 0.9239), (-0.3087, 0.4619, 0.8315), (-0.7956, -0.3296, 0.5), (-0.716, 0.4784, 0.5), (-0.6913, -0.4619, 0.5556), (-0.5879, 0.5879, 0.5556), (-0.5, -0.5, 0.7071), (-0.3928, 0.5879, 0.7071), (-0.3087, -0.4619, 0.8315), (-0.2126, -0.3182, 0.9239), (-0.1379, -0.1379, 0.9808), (-0.1084, 0.1622, 0.9808), (-0.1464, 0.3536, 0.9239), (-0.2126, 0.5133, 0.8315), (-0.716, -0.4784, 0.5), (-0.6089, 0.6089, 0.5), (-0.5879, -0.5879, 0.5556), (-0.4619, 0.6913, 0.5556), (-0.3928, -0.5879, 0.7071), (-0.2706, 0.6533, 0.7071), (-0.2126, -0.5133, 0.8315), (-0.1464, -0.3536, 0.9239), (-0.1084, -0.1622, 0.9808), (-0.07466, 0.1802, 0.9808), (-0.07466, 0.3753, 0.9239), (-0.1084, 0.5449, 0.8315), (-0.6089, -0.6089, 0.5), (-0.4784, 0.716, 0.5), (-0.4619, -0.6913, 0.5556), (-0.3182, 0.7682, 0.5556), (-0.2706, -0.6533, 0.7071), (-0.1379, 0.6935, 0.7071), (-0.1084, -0.5449, 0.8315), (-0.07466, -0.3753, 0.9239), (-0.07466, -0.1802, 0.9808), (-0.03806, 0.1913, 0.9808), (4.768e-07, 0.3827, 0.9239), (4.768e-07, 0.5556, 0.8315), (-0.4784, -0.716, 0.5), (-0.3296, 0.7956, 0.5), (-0.3182, -0.7682, 0.5556), (-0.1622, 0.8155, 0.5556), (-0.1379, -0.6935, 0.7071), (4.768e-07, 0.7071, 0.7071), (2.384e-07, -0.5556, 0.8315), (2.384e-07, -0.3827, 0.9239), (-0.03806, -0.1913, 0.9808), (4.768e-07, 0.1951, 0.9808), (0.07466, 0.3753, 0.9239), (0.1084, 0.5449, 0.8315), (-0.3296, -0.7956, 0.5), (-0.168, 0.8446, 0.5), (-0.1622, -0.8155, 0.5556), (4.768e-07, 0.8315, 0.5556), (2.384e-07, -0.7071, 0.7071), (0.1379, 0.6935, 0.7071), (0.1084, -0.5449, 0.8315), (0.07466, -0.3753, 0.9239), (4.768e-07, -0.1951, 0.9808), (0.03806, 0.1913, 0.9808), (0.1464, 0.3536, 0.9239), (0.2126, 0.5133, 0.8315), (-0.168, -0.8446, 0.5), (4.768e-07, 0.8612, 0.5), (2.384e-07, -0.8315, 0.5556), (0.1622, 0.8155, 0.5556), (0.1379, -0.6935, 0.7071), (0.2706, 0.6533, 0.7071), (0.2126, -0.5133, 0.8315), (0.1464, -0.3536, 0.9239), (0.03806, -0.1913, 0.9808), (0.07466, 0.1802, 0.9808), (0.2126, 0.3182, 0.9239), (0.3087, 0.4619, 0.8315), (2.384e-07, -0.8612, 0.5), (0.168, 0.8446, 0.5), (0.1622, -0.8155, 0.5556), (0.3182, 0.7682, 0.5556), (0.2706, -0.6533, 0.7071), (0.3928, 0.5879, 0.7071), (0.3087, -0.4619, 0.8315), (0.2126, -0.3182, 0.9239), (0.07466, -0.1802, 0.9808), (0.1084, 0.1622, 0.9808), (0.2706, 0.2706, 0.9239), (0.3928, 0.3928, 0.8315), (0.168, -0.8446, 0.5), (0.3296, 0.7956, 0.5), (0.3182, -0.7682, 0.5556), (0.4619, 0.6913, 0.5556), (0.3928, -0.5879, 0.7071), (0.5, 0.5, 0.7071), (0.3928, -0.3928, 0.8315), (0.2706, -0.2706, 0.9239), (0.1084, -0.1622, 0.9808), (0.138, 0.1379, 0.9808), (0.3182, 0.2126, 0.9239), (0.4619, 0.3087, 0.8315), (0.3296, -0.7956, 0.5), (0.4784, 0.716, 0.5), (0.4619, -0.6913, 0.5556), (0.5879, 0.5879, 0.5556), (0.5, -0.5, 0.7071), (0.5879, 0.3928, 0.7071), (0.4619, -0.3087, 0.8315), (0.3182, -0.2126, 0.9239), (0.138, -0.1379, 0.9808), (0.1622, 0.1084, 0.9808), (0.3536, 0.1464, 0.9239), (0.5133, 0.2126, 0.8315), (0.4784, -0.716, 0.5), (0.6089, 0.6089, 0.5), (0.5879, -0.5879, 0.5556), (0.6913, 0.4619, 0.5556), (0.5879, -0.3928, 0.7071), (0.6533, 0.2706, 0.7071), (0.5133, -0.2126, 0.8315), (0.3536, -0.1464, 0.9239), (0.1622, -0.1084, 0.9808), (0.1802, 0.07466, 0.9808), (0.3753, 0.07466, 0.9239), (0.5449, 0.1084, 0.8315), (0.6089, -0.6089, 0.5), (0.716, 0.4784, 0.5), (0.6913, -0.4619, 0.5556), (0.7682, 0.3182, 0.5556), (0.6533, -0.2706, 0.7071), (0.6935, 0.1379, 0.7071), (0.5449, -0.1084, 0.8315), (0.3753, -0.07466, 0.9239), (0.1802, -0.07466, 0.9808), (0.1913, 0.03806, 0.9808), (0.3827, 4.122e-08, 0.9239), (0.5556, 2.632e-08, 0.8315), (0.716, -0.4784, 0.5), (0.7956, 0.3296, 0.5), (0.7682, -0.3182, 0.5556), (0.8155, 0.1622, 0.5556), (0.6935, -0.1379, 0.7071), (0.7071, -2.584e-08, 0.7071), (0.1913, -0.03806, 0.9808), (0.1951, -7.212e-09, 0.9808), (0.7956, -0.3296, 0.5), (0.8446, 0.168, 0.5), (0.8155, -0.1622, 0.5556), (0.8315, -8.544e-08, 0.5556), (0.8446, -0.168, 0.5), (0.8612, -3.755e-08, 0.5)], [], [(0, 1, 2, 3), (4, 0, 3, 5), (6, 7, 1, 0), (1, 8, 9, 2), (3, 2, 10, 11), (12, 4, 5, 13), (14, 6, 0, 4), (5, 3, 11, 15), (16, 17, 7, 6), (7, 18, 8, 1), (8, 19, 9), (2, 9, 20, 10), (11, 10, 21, 22), (23, 12, 13, 24), (25, 14, 4, 12), (13, 5, 15, 26), (27, 16, 6, 14), (15, 11, 22, 28), (29, 30, 17, 16), (17, 31, 18, 7), (18, 19, 8), (9, 19, 20), (10, 20, 32, 21), (22, 21, 33, 34), (35, 25, 12, 23), (24, 13, 26, 36), (37, 27, 14, 25), (26, 15, 28, 38), (39, 29, 16, 27), (28, 22, 34, 40), (41, 42, 30, 29), (30, 43, 31, 17), (31, 19, 18), (20, 19, 32), (21, 32, 44, 33), (34, 33, 45, 46), (47, 37, 25, 35), (36, 26, 38, 48), (49, 39, 27, 37), (38, 28, 40, 50), (51, 41, 29, 39), (40, 34, 46, 52), (53, 54, 42, 41), (42, 55, 43, 30), (43, 19, 31), (32, 19, 44), (33, 44, 56, 45), (46, 45, 57, 58), (59, 49, 37, 47), (48, 38, 50, 60), (61, 51, 39, 49), (50, 40, 52, 62), (63, 53, 41, 51), (52, 46, 58, 64), (65, 66, 54, 53), (54, 67, 55, 42), (55, 19, 43), (44, 19, 56), (45, 56, 68, 57), (58, 57, 69, 70), (71, 61, 49, 59), (60, 50, 62, 72), (73, 63, 51, 61), (62, 52, 64, 74), (75, 65, 53, 63), (64, 58, 70, 76), (77, 78, 66, 65), (66, 79, 67, 54), (67, 19, 55), (56, 19, 68), (57, 68, 80, 69), (70, 69, 81, 82), (83, 73, 61, 71), (72, 62, 74, 84), (85, 75, 63, 73), (74, 64, 76, 86), (87, 77, 65, 75), (76, 70, 82, 88), (89, 90, 78, 77), (78, 91, 79, 66), (79, 19, 67), (68, 19, 80), (69, 80, 92, 81), (82, 81, 93, 94), (95, 85, 73, 83), (84, 74, 86, 96), (97, 87, 75, 85), (86, 76, 88, 98), (99, 89, 77, 87), (88, 82, 94, 100), (101, 102, 90, 89), (90, 103, 91, 78), (91, 19, 79), (80, 19, 92), (81, 92, 104, 93), (94, 93, 105, 106), (107, 97, 85, 95), (96, 86, 98, 108), (109, 99, 87, 97), (98, 88, 100, 110), (111, 101, 89, 99), (100, 94, 106, 112), (113, 114, 102, 101), (102, 115, 103, 90), (103, 19, 91), (92, 19, 104), (93, 104, 116, 105), (106, 105, 117, 118), (119, 109, 97, 107), (108, 98, 110, 120), (121, 111, 99, 109), (110, 100, 112, 122), (123, 113, 101, 111), (112, 106, 118, 124), (125, 126, 114, 113), (114, 127, 115, 102), (115, 19, 103), (104, 19, 116), (105, 116, 128, 117), (118, 117, 129, 130), (131, 121, 109, 119), (120, 110, 122, 132), (133, 123, 111, 121), (122, 112, 124, 134), (135, 125, 113, 123), (124, 118, 130, 136), (137, 138, 126, 125), (126, 139, 127, 114), (127, 19, 115), (116, 19, 128), (117, 128, 140, 129), (130, 129, 141, 142), (143, 133, 121, 131), (132, 122, 134, 144), (145, 135, 123, 133), (134, 124, 136, 146), (147, 137, 125, 135), (136, 130, 142, 148), (149, 150, 138, 137), (138, 151, 139, 126), (139, 19, 127), (128, 19, 140), (129, 140, 152, 141), (142, 141, 153, 154), (155, 145, 133, 143), (144, 134, 146, 156), (157, 147, 135, 145), (146, 136, 148, 158), (159, 149, 137, 147), (148, 142, 154, 160), (161, 162, 150, 149), (150, 163, 151, 138), (151, 19, 139), (140, 19, 152), (141, 152, 164, 153), (154, 153, 165, 166), (167, 157, 145, 155), (156, 146, 158, 168), (169, 159, 147, 157), (158, 148, 160, 170), (171, 161, 149, 159), (160, 154, 166, 172), (173, 174, 162, 161), (162, 175, 163, 150), (163, 19, 151), (152, 19, 164), (153, 164, 176, 165), (166, 165, 177, 178), (179, 169, 157, 167), (168, 158, 170, 180), (181, 171, 159, 169), (170, 160, 172, 182), (183, 173, 161, 171), (172, 166, 178, 184), (178, 177, 174, 173), (174, 185, 175, 162), (175, 19, 163), (164, 19, 176), (165, 176, 186, 177), (187, 181, 169, 179), (180, 170, 182, 188), (189, 183, 171, 181), (182, 172, 184, 190), (184, 178, 173, 183), (177, 186, 185, 174), (185, 19, 175), (176, 19, 186), (191, 189, 181, 187), (188, 182, 190, 192), (190, 184, 183, 189), (186, 19, 185), (192, 190, 189, 191), (24, 36, 48, 60, 72, 84, 96, 108, 120, 132, 144, 156, 168, 180, 188, 192, 191, 187, 179, 167, 155, 143, 131, 119, 107, 95, 83, 71, 59, 47, 35, 23)])
me_sphere_001.materials.append(mat_color)
me_sphere_001.use_remesh_preserve_volume = False
me_sphere_001.use_remesh_preserve_attributes = False
me_sphere_001.use_mirror_vertex_groups = False
me_sphere_001.update()
me_sphere = bpy.data.meshes.new('Sphere')
me_sphere.from_pydata([(-0.5556, 0.0, 0.8315), (-0.3827, 0.0, 0.9239), (-0.3753, 0.07466, 0.9239), (-0.5449, 0.1084, 0.8315), (-0.7071, 0.0, 0.7071), (-0.6935, 0.1379, 0.7071), (-0.5449, -0.1084, 0.8315), (-0.3753, -0.07466, 0.9239), (-0.1951, 0.0, 0.9808), (-0.1913, 0.03806, 0.9808), (-0.3536, 0.1464, 0.9239), (-0.5133, 0.2126, 0.8315), (-0.8315, 0.0, 0.5556), (-0.8155, 0.1622, 0.5556), (-0.6935, -0.1379, 0.7071), (-0.6533, 0.2706, 0.7071), (-0.5133, -0.2126, 0.8315), (-0.3536, -0.1464, 0.9239), (-0.1913, -0.03806, 0.9808), (2.011e-07, -3.576e-07, 1.0), (-0.1802, 0.07466, 0.9808), (-0.3182, 0.2126, 0.9239), (-0.4619, 0.3087, 0.8315), (-0.8612, 0.0, 0.5), (-0.8446, 0.168, 0.5), (-0.8155, -0.1622, 0.5556), (-0.7682, 0.3182, 0.5556), (-0.6533, -0.2706, 0.7071), (-0.5879, 0.3928, 0.7071), (-0.4619, -0.3087, 0.8315), (-0.3182, -0.2126, 0.9239), (-0.1802, -0.07466, 0.9808), (-0.1622, 0.1084, 0.9808), (-0.2706, 0.2706, 0.9239), (-0.3928, 0.3928, 0.8315), (-0.8446, -0.168, 0.5), (-0.7956, 0.3296, 0.5), (-0.7682, -0.3182, 0.5556), (-0.6913, 0.4619, 0.5556), (-0.5879, -0.3928, 0.7071), (-0.5, 0.5, 0.7071), (-0.3928, -0.3928, 0.8315), (-0.2706, -0.2706, 0.9239), (-0.1622, -0.1084, 0.9808), (-0.1379, 0.1379, 0.9808), (-0.2126, 0.3182, 0.9239), (-0.3087, 0.4619, 0.8315), (-0.7956, -0.3296, 0.5), (-0.716, 0.4784, 0.5), (-0.6913, -0.4619, 0.5556), (-0.5879, 0.5879, 0.5556), (-0.5, -0.5, 0.7071), (-0.3928, 0.5879, 0.7071), (-0.3087, -0.4619, 0.8315), (-0.2126, -0.3182, 0.9239), (-0.1379, -0.1379, 0.9808), (-0.1084, 0.1622, 0.9808), (-0.1464, 0.3536, 0.9239), (-0.2126, 0.5133, 0.8315), (-0.716, -0.4784, 0.5), (-0.6089, 0.6089, 0.5), (-0.5879, -0.5879, 0.5556), (-0.4619, 0.6913, 0.5556), (-0.3928, -0.5879, 0.7071), (-0.2706, 0.6533, 0.7071), (-0.2126, -0.5133, 0.8315), (-0.1464, -0.3536, 0.9239), (-0.1084, -0.1622, 0.9808), (-0.07466, 0.1802, 0.9808), (-0.07466, 0.3753, 0.9239), (-0.1084, 0.5449, 0.8315), (-0.6089, -0.6089, 0.5), (-0.4784, 0.716, 0.5), (-0.4619, -0.6913, 0.5556), (-0.3182, 0.7682, 0.5556), (-0.2706, -0.6533, 0.7071), (-0.1379, 0.6935, 0.7071), (-0.1084, -0.5449, 0.8315), (-0.07466, -0.3753, 0.9239), (-0.07466, -0.1802, 0.9808), (-0.03806, 0.1913, 0.9808), (3.192e-07, 0.3827, 0.9239), (3.117e-07, 0.5556, 0.8315), (-0.4784, -0.716, 0.5), (-0.3296, 0.7956, 0.5), (-0.3182, -0.7682, 0.5556), (-0.1622, 0.8155, 0.5556), (-0.1379, -0.6935, 0.7071), (3.192e-07, 0.7071, 0.7071), (2.819e-07, -0.5556, 0.8315), (2.819e-07, -0.3827, 0.9239), (-0.03806, -0.1913, 0.9808), (3.266e-07, 0.1951, 0.9808), (0.07466, 0.3753, 0.9239), (0.1084, 0.5449, 0.8315), (-0.3296, -0.7956, 0.5), (-0.168, 0.8446, 0.5), (-0.1622, -0.8155, 0.5556), (3.341e-07, 0.8315, 0.5556), (1.851e-07, -0.7071, 0.7071), (0.138, 0.6935, 0.7071), (0.1084, -0.5449, 0.8315), (0.07466, -0.3753, 0.9239), (3.117e-07, -0.1951, 0.9808), (0.03806, 0.1913, 0.9808), (0.1464, 0.3536, 0.9239), (0.2126, 0.5133, 0.8315), (-0.168, -0.8446, 0.5), (3.149e-07, 0.8612, 0.5), (1.404e-07, -0.8315, 0.5556), (0.1622, 0.8155, 0.5556), (0.1379, -0.6935, 0.7071), (0.2706, 0.6533, 0.7071), (0.2126, -0.5133, 0.8315), (0.1464, -0.3536, 0.9239), (0.03806, -0.1913, 0.9808), (0.07466, 0.1802, 0.9808), (0.2126, 0.3182, 0.9239), (0.3087, 0.4619, 0.8315), (1.978e-07, -0.8612, 0.5), (0.168, 0.8446, 0.5), (0.1622, -0.8155, 0.5556), (0.3182, 0.7682, 0.5556), (0.2706, -0.6533, 0.7071), (0.3928, 0.5879, 0.7071), (0.3087, -0.4619, 0.8315), (0.2126, -0.3182, 0.9239), (0.07466, -0.1802, 0.9808), (0.1084, 0.1622, 0.9808), (0.2706, 0.2706, 0.9239), (0.3928, 0.3928, 0.8315), (0.168, -0.8446, 0.5), (0.3296, 0.7956, 0.5), (0.3182, -0.7682, 0.5556), (0.4619, 0.6913, 0.5556), (0.3928, -0.5879, 0.7071), (0.5, 0.5, 0.7071), (0.3928, -0.3928, 0.8315), (0.2706, -0.2706, 0.9239), (0.1084, -0.1622, 0.9808), (0.138, 0.1379, 0.9808), (0.3182, 0.2126, 0.9239), (0.4619, 0.3087, 0.8315), (0.3296, -0.7956, 0.5), (0.4784, 0.716, 0.5), (0.4619, -0.6913, 0.5556), (0.5879, 0.5879, 0.5556), (0.5, -0.5, 0.7071), (0.5879, 0.3928, 0.7071), (0.4619, -0.3087, 0.8315), (0.3182, -0.2126, 0.9239), (0.138, -0.1379, 0.9808), (0.1622, 0.1084, 0.9808), (0.3536, 0.1464, 0.9239), (0.5133, 0.2126, 0.8315), (0.4784, -0.716, 0.5), (0.6089, 0.6089, 0.5), (0.5879, -0.5879, 0.5556), (0.6913, 0.4619, 0.5556), (0.5879, -0.3928, 0.7071), (0.6533, 0.2706, 0.7071), (0.5133, -0.2126, 0.8315), (0.3536, -0.1464, 0.9239), (0.1622, -0.1084, 0.9808), (0.1802, 0.07466, 0.9808), (0.3753, 0.07466, 0.9239), (0.5449, 0.1084, 0.8315), (0.6089, -0.6089, 0.5), (0.716, 0.4784, 0.5), (0.6913, -0.4619, 0.5556), (0.7682, 0.3182, 0.5556), (0.6533, -0.2706, 0.7071), (0.6935, 0.1379, 0.7071), (0.5449, -0.1084, 0.8315), (0.3753, -0.07466, 0.9239), (0.1802, -0.07466, 0.9808), (0.1913, 0.03806, 0.9808), (0.3827, 0.0, 0.9239), (0.5556, 0.0, 0.8315), (0.716, -0.4784, 0.5), (0.7956, 0.3296, 0.5), (0.7682, -0.3182, 0.5556), (0.8155, 0.1622, 0.5556), (0.6935, -0.1379, 0.7071), (0.7071, 0.0, 0.7071), (0.1913, -0.03806, 0.9808), (0.1951, 0.0, 0.9808), (0.7956, -0.3296, 0.5), (0.8446, 0.168, 0.5), (0.8155, -0.1622, 0.5556), (0.8315, 0.0, 0.5556), (0.8446, -0.168, 0.5), (0.8612, 0.0, 0.5)], [], [(0, 1, 2, 3), (4, 0, 3, 5), (6, 7, 1, 0), (1, 8, 9, 2), (3, 2, 10, 11), (12, 4, 5, 13), (14, 6, 0, 4), (5, 3, 11, 15), (16, 17, 7, 6), (7, 18, 8, 1), (8, 19, 9), (2, 9, 20, 10), (11, 10, 21, 22), (23, 12, 13, 24), (25, 14, 4, 12), (13, 5, 15, 26), (27, 16, 6, 14), (15, 11, 22, 28), (29, 30, 17, 16), (17, 31, 18, 7), (18, 19, 8), (9, 19, 20), (10, 20, 32, 21), (22, 21, 33, 34), (35, 25, 12, 23), (24, 13, 26, 36), (37, 27, 14, 25), (26, 15, 28, 38), (39, 29, 16, 27), (28, 22, 34, 40), (41, 42, 30, 29), (30, 43, 31, 17), (31, 19, 18), (20, 19, 32), (21, 32, 44, 33), (34, 33, 45, 46), (47, 37, 25, 35), (36, 26, 38, 48), (49, 39, 27, 37), (38, 28, 40, 50), (51, 41, 29, 39), (40, 34, 46, 52), (53, 54, 42, 41), (42, 55, 43, 30), (43, 19, 31), (32, 19, 44), (33, 44, 56, 45), (46, 45, 57, 58), (59, 49, 37, 47), (48, 38, 50, 60), (61, 51, 39, 49), (50, 40, 52, 62), (63, 53, 41, 51), (52, 46, 58, 64), (65, 66, 54, 53), (54, 67, 55, 42), (55, 19, 43), (44, 19, 56), (45, 56, 68, 57), (58, 57, 69, 70), (71, 61, 49, 59), (60, 50, 62, 72), (73, 63, 51, 61), (62, 52, 64, 74), (75, 65, 53, 63), (64, 58, 70, 76), (77, 78, 66, 65), (66, 79, 67, 54), (67, 19, 55), (56, 19, 68), (57, 68, 80, 69), (70, 69, 81, 82), (83, 73, 61, 71), (72, 62, 74, 84), (85, 75, 63, 73), (74, 64, 76, 86), (87, 77, 65, 75), (76, 70, 82, 88), (89, 90, 78, 77), (78, 91, 79, 66), (79, 19, 67), (68, 19, 80), (69, 80, 92, 81), (82, 81, 93, 94), (95, 85, 73, 83), (84, 74, 86, 96), (97, 87, 75, 85), (86, 76, 88, 98), (99, 89, 77, 87), (88, 82, 94, 100), (101, 102, 90, 89), (90, 103, 91, 78), (91, 19, 79), (80, 19, 92), (81, 92, 104, 93), (94, 93, 105, 106), (107, 97, 85, 95), (96, 86, 98, 108), (109, 99, 87, 97), (98, 88, 100, 110), (111, 101, 89, 99), (100, 94, 106, 112), (113, 114, 102, 101), (102, 115, 103, 90), (103, 19, 91), (92, 19, 104), (93, 104, 116, 105), (106, 105, 117, 118), (119, 109, 97, 107), (108, 98, 110, 120), (121, 111, 99, 109), (110, 100, 112, 122), (123, 113, 101, 111), (112, 106, 118, 124), (125, 126, 114, 113), (114, 127, 115, 102), (115, 19, 103), (104, 19, 116), (105, 116, 128, 117), (118, 117, 129, 130), (131, 121, 109, 119), (120, 110, 122, 132), (133, 123, 111, 121), (122, 112, 124, 134), (135, 125, 113, 123), (124, 118, 130, 136), (137, 138, 126, 125), (126, 139, 127, 114), (127, 19, 115), (116, 19, 128), (117, 128, 140, 129), (130, 129, 141, 142), (143, 133, 121, 131), (132, 122, 134, 144), (145, 135, 123, 133), (134, 124, 136, 146), (147, 137, 125, 135), (136, 130, 142, 148), (149, 150, 138, 137), (138, 151, 139, 126), (139, 19, 127), (128, 19, 140), (129, 140, 152, 141), (142, 141, 153, 154), (155, 145, 133, 143), (144, 134, 146, 156), (157, 147, 135, 145), (146, 136, 148, 158), (159, 149, 137, 147), (148, 142, 154, 160), (161, 162, 150, 149), (150, 163, 151, 138), (151, 19, 139), (140, 19, 152), (141, 152, 164, 153), (154, 153, 165, 166), (167, 157, 145, 155), (156, 146, 158, 168), (169, 159, 147, 157), (158, 148, 160, 170), (171, 161, 149, 159), (160, 154, 166, 172), (173, 174, 162, 161), (162, 175, 163, 150), (163, 19, 151), (152, 19, 164), (153, 164, 176, 165), (166, 165, 177, 178), (179, 169, 157, 167), (168, 158, 170, 180), (181, 171, 159, 169), (170, 160, 172, 182), (183, 173, 161, 171), (172, 166, 178, 184), (178, 177, 174, 173), (174, 185, 175, 162), (175, 19, 163), (164, 19, 176), (165, 176, 186, 177), (187, 181, 169, 179), (180, 170, 182, 188), (189, 183, 171, 181), (182, 172, 184, 190), (184, 178, 173, 183), (177, 186, 185, 174), (185, 19, 175), (176, 19, 186), (191, 189, 181, 187), (188, 182, 190, 192), (190, 184, 183, 189), (186, 19, 185), (192, 190, 189, 191), (24, 36, 48, 60, 72, 84, 96, 108, 120, 132, 144, 156, 168, 180, 188, 192, 191, 187, 179, 167, 155, 143, 131, 119, 107, 95, 83, 71, 59, 47, 35, 23)])
me_sphere.materials.append(mat_color)
me_sphere.use_remesh_preserve_volume = False
me_sphere.use_remesh_preserve_attributes = False
me_sphere.use_mirror_vertex_groups = False
me_sphere.update()
me_cube = bpy.data.meshes.new('Cube')
me_cube.from_pydata([(1.0, 1.0, -1.0), (1.0, -1.0, -1.0), (-1.0, -1.0, -1.0), (-1.0, 1.0, -1.0), (1.0, 1.0, 1.0), (-1.0, 1.0, 1.0), (1.0, -1.0, 1.0), (-1.0, -1.0, 1.0), (-0.9677, -0.9677, 1.0), (-0.9677, 0.9677, 1.0), (0.9677, 0.9677, 1.0), (0.9677, -0.9677, 1.0), (0.9677, 0.9677, -0.9), (-0.9677, 0.9677, -0.9), (-0.9677, -0.9677, -0.9), (0.9677, -0.9677, -0.9)], [], [(0, 1, 2, 3), (4, 0, 3, 5), (0, 4, 6, 1), (1, 6, 7, 2), (2, 7, 5, 3), (4, 5, 7, 8, 9, 10), (4, 10, 11, 8, 7, 6), (12, 13, 14, 15), (10, 9, 13, 12), (11, 10, 12, 15), (8, 11, 15, 14), (9, 8, 14, 13)])
me_cube.materials.append(mat_color)
me_cube.use_remesh_preserve_volume = False
me_cube.use_remesh_preserve_attributes = False
me_cube.use_mirror_vertex_groups = False
me_cube.update()

# ---- objects
ob_plane = bpy.data.objects.new('Plane', me_plane)
ob_cube_002 = bpy.data.objects.new('Cube.002', me_cube_003)
ob_cube_001 = bpy.data.objects.new('Cube.001', me_cube_002)
ob_cube_004 = bpy.data.objects.new('Cube.004', me_cube_005)
ob_cube_003 = bpy.data.objects.new('Cube.003', me_cube_004)
ob_sphere_004 = bpy.data.objects.new('Sphere.004', me_sphere_004)
ob_sphere_003 = bpy.data.objects.new('Sphere.003', me_sphere_003)
ob_sphere_002 = bpy.data.objects.new('Sphere.002', me_sphere_002)
ob_sphere_001 = bpy.data.objects.new('Sphere.001', me_sphere_001)
ob_sphere = bpy.data.objects.new('Sphere', me_sphere)
ob_cube = bpy.data.objects.new('Cube', me_cube)
ob_lamp = bpy.data.objects.new('Lamp', light_lamp)
ob_camera = bpy.data.objects.new('Camera', cam_camera)

# ---- transforms, parenting, visibility, modifiers, constraints
ob_plane.location = (0.0, 0.0, -10.2)
ob_plane.scale = (744.7, 744.7, 744.7)
ob_plane.lineart.crease_threshold = 0.0
ob_cube_002.location = (0.0, -10.0, -18.0)
ob_cube_002.scale = (30.0, 0.5, 10.0)
ob_cube_002.lineart.crease_threshold = 0.0
ob_cube_001.location = (0.0, 10.0, -18.0)
ob_cube_001.scale = (30.0, 0.5, 10.0)
ob_cube_001.lineart.crease_threshold = 0.0
ob_cube_004.location = (10.0, 0.0, -18.0)
ob_cube_004.scale = (0.5, 30.0, 10.0)
ob_cube_004.lineart.crease_threshold = 0.0
ob_cube_003.location = (-10.0, 0.0, -18.0)
ob_cube_003.scale = (0.5, 30.0, 10.0)
ob_cube_003.lineart.crease_threshold = 0.0
ob_sphere_004.location = (-20.0, -20.0, -15.0)
ob_sphere_004.scale = (10.0, 10.0, 10.0)
ob_sphere_004.lineart.crease_threshold = 0.0
ob_sphere_003.location = (0.0, -20.0, -15.0)
ob_sphere_003.scale = (10.0, 10.0, 10.0)
ob_sphere_003.lineart.crease_threshold = 0.0
ob_sphere_002.location = (20.0, -20.0, -15.0)
ob_sphere_002.scale = (10.0, 10.0, 10.0)
ob_sphere_002.lineart.crease_threshold = 0.0
ob_sphere_001.location = (20.0, 0.0, -15.0)
ob_sphere_001.scale = (10.0, 10.0, 10.0)
ob_sphere_001.lineart.crease_threshold = 0.0
ob_sphere.location = (0.0, 20.0, -15.0)
ob_sphere.scale = (10.0, 10.0, 10.0)
ob_sphere.lineart.crease_threshold = 0.0
ob_cube.location = (0.0, 0.0, 0.0)
ob_cube.scale = (31.0, 31.0, 10.0)
ob_cube.lock_rotations_4d = False
ob_cube.empty_display_type = 'ARROWS'
ob_cube.lineart.crease_threshold = 0.0
ob_lamp.location = (86.15, 1.005, 127.0)
ob_lamp.rotation_euler = (0.6503, 0.05522, 1.866)
ob_lamp.lock_rotations_4d = False
ob_lamp.empty_display_type = 'ARROWS'
ob_lamp.color = (0.0, 0.0, 0.0, 0.0)
ob_lamp.lineart.crease_threshold = 0.0
ob_camera.location = (-0.6082, -53.24, 148.0)
ob_camera.rotation_euler = (0.3491, 0.0, 0.0)
ob_camera.lock_rotations_4d = False
ob_camera.empty_display_type = 'ARROWS'
ob_camera.color = (0.0, 0.0, 0.0, 0.0)
ob_camera.display_type = 'WIRE'
ob_camera.lineart.crease_threshold = 0.0

# ---- collection membership
col_collection_1.objects.link(ob_plane)
col_collection_1.objects.link(ob_cube_002)
col_collection_1.objects.link(ob_cube_001)
col_collection_1.objects.link(ob_cube_004)
col_collection_1.objects.link(ob_cube_003)
col_collection_1.objects.link(ob_sphere_004)
col_collection_1.objects.link(ob_sphere_003)
col_collection_1.objects.link(ob_sphere_002)
col_collection_1.objects.link(ob_sphere_001)
col_collection_1.objects.link(ob_sphere)
col_collection_1.objects.link(ob_cube)
col_collection_1.objects.link(ob_lamp)
col_collection_1.objects.link(ob_camera)

# ---- scene / render settings (as saved in the file)
scene.camera = ob_camera
scene.frame_start = 1; scene.frame_end = 250; scene.frame_set(1)
scene.render.engine = 'BLENDER_EEVEE_NEXT'
scene.render.image_settings.color_depth = '16'
scene.render.image_settings.compression = 0
scene.render.dither_intensity = 0.0
scene.cycles.use_denoising = False
scene.cycles.samples = 10
scene.cycles.sampling_pattern = 'TABULATED_SOBOL'
scene.cycles.light_sampling_threshold = 0.0
scene.cycles.use_adaptive_sampling = False
scene.cycles.use_light_tree = False
scene.cycles.blur_glossy = 0.0
scene.cycles.pixel_filter_type = 'GAUSSIAN'
scene.cycles.sample_clamp_indirect = 0.0
scene.view_settings.view_transform = 'Standard'
bpy.context.view_layer.update()
